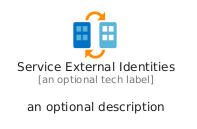

The diagram above was rendered by PlantUML. Its source (embedded in the PNG):
@startuml
' configures the library
!global $INCLUSION_MODE="local"
!global $LIB_BASE_LOCATION="../../.."

' loads the library's bootstrap
!include $LIB_BASE_LOCATION/bootstrap.puml

' loads the package bootstrap
include('azure/bootstrap')

' loads the Item which embeds the element ServiceExternalIdentities
include('azure/Item/Identity/ServiceExternalIdentities')

' renders the element
ServiceExternalIdentities('ServiceExternalIdentities', 'Service External Identities', 'an optional tech label', 'an optional description')
@enduml